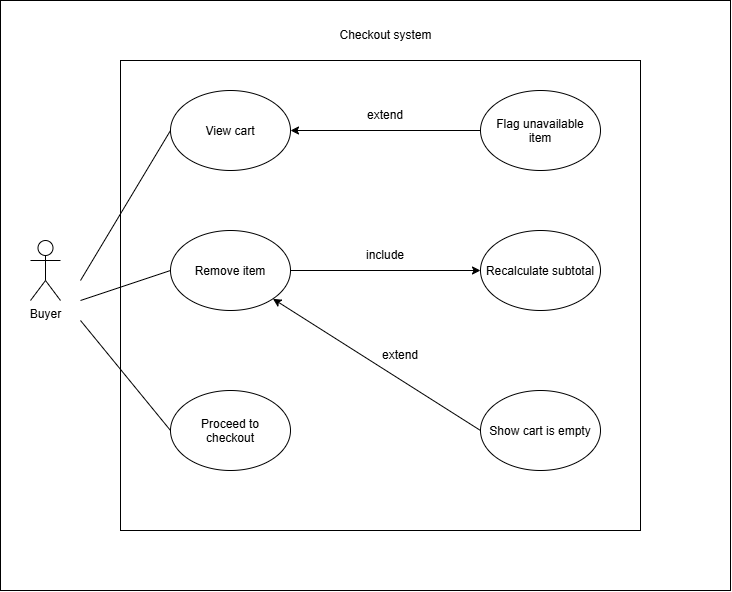

The diagram above was exported from draw.io. Its source (the exported page's mxGraphModel, read from the mxfile embedded in the PNG):
<mxGraphModel dx="815" dy="722" grid="1" gridSize="10" guides="1" tooltips="1" connect="1" arrows="1" fold="1" page="1" pageScale="1" pageWidth="850" pageHeight="1100" math="0" shadow="0">
  <root>
    <mxCell id="0" />
    <mxCell id="1" parent="0" />
    <mxCell id="nm6Tfzyym23Q0gC1BBV3-19" parent="1" style="rounded=0;whiteSpace=wrap;html=1;" value="" vertex="1">
      <mxGeometry height="590" width="730" x="40" y="10" as="geometry" />
    </mxCell>
    <mxCell id="nm6Tfzyym23Q0gC1BBV3-1" parent="1" style="rounded=0;whiteSpace=wrap;html=1;" value="" vertex="1">
      <mxGeometry height="470" width="520" x="160" y="70" as="geometry" />
    </mxCell>
    <mxCell id="nm6Tfzyym23Q0gC1BBV3-2" parent="1" style="shape=umlActor;verticalLabelPosition=bottom;verticalAlign=top;html=1;outlineConnect=0;" value="Buyer" vertex="1">
      <mxGeometry height="60" width="30" x="70" y="250" as="geometry" />
    </mxCell>
    <mxCell id="nm6Tfzyym23Q0gC1BBV3-3" parent="1" style="ellipse;whiteSpace=wrap;html=1;shapeInside=1;" value="View cart" vertex="1">
      <mxGeometry height="80" width="120" x="210" y="100" as="geometry" />
    </mxCell>
    <mxCell id="nm6Tfzyym23Q0gC1BBV3-4" parent="1" style="ellipse;whiteSpace=wrap;html=1;shapeInside=1;" value="Remove item" vertex="1">
      <mxGeometry height="80" width="120" x="210" y="240" as="geometry" />
    </mxCell>
    <mxCell id="nm6Tfzyym23Q0gC1BBV3-5" parent="1" style="ellipse;whiteSpace=wrap;html=1;shapeInside=1;" value="Proceed to checkout" vertex="1">
      <mxGeometry height="80" width="120" x="210" y="400" as="geometry" />
    </mxCell>
    <mxCell id="nm6Tfzyym23Q0gC1BBV3-6" parent="1" style="ellipse;whiteSpace=wrap;html=1;shapeInside=1;" value="Flag unavailable item" vertex="1">
      <mxGeometry height="80" width="120" x="520" y="100" as="geometry" />
    </mxCell>
    <mxCell id="nm6Tfzyym23Q0gC1BBV3-7" parent="1" style="ellipse;whiteSpace=wrap;html=1;shapeInside=1;" value="Recalculate subtotal" vertex="1">
      <mxGeometry height="80" width="120" x="520" y="240" as="geometry" />
    </mxCell>
    <mxCell id="nm6Tfzyym23Q0gC1BBV3-8" parent="1" style="ellipse;whiteSpace=wrap;html=1;shapeInside=1;" value="Show cart is empty" vertex="1">
      <mxGeometry height="80" width="120" x="520" y="400" as="geometry" />
    </mxCell>
    <mxCell id="nm6Tfzyym23Q0gC1BBV3-9" edge="1" parent="1" style="endArrow=none;html=1;rounded=0;entryX=0;entryY=0.5;entryDx=0;entryDy=0;" target="nm6Tfzyym23Q0gC1BBV3-3" value="">
      <mxGeometry height="50" relative="1" width="50" as="geometry">
        <mxPoint x="120" y="290" as="sourcePoint" />
        <mxPoint x="170" y="240" as="targetPoint" />
      </mxGeometry>
    </mxCell>
    <mxCell id="nm6Tfzyym23Q0gC1BBV3-10" edge="1" parent="1" style="endArrow=none;html=1;rounded=0;entryX=0;entryY=0.5;entryDx=0;entryDy=0;" target="nm6Tfzyym23Q0gC1BBV3-4" value="">
      <mxGeometry height="50" relative="1" width="50" as="geometry">
        <mxPoint x="120" y="310" as="sourcePoint" />
        <mxPoint x="450" y="350" as="targetPoint" />
      </mxGeometry>
    </mxCell>
    <mxCell id="nm6Tfzyym23Q0gC1BBV3-11" edge="1" parent="1" style="endArrow=none;html=1;rounded=0;entryX=0;entryY=0.5;entryDx=0;entryDy=0;" target="nm6Tfzyym23Q0gC1BBV3-5" value="">
      <mxGeometry height="50" relative="1" width="50" as="geometry">
        <mxPoint x="120" y="330" as="sourcePoint" />
        <mxPoint x="450" y="350" as="targetPoint" />
      </mxGeometry>
    </mxCell>
    <mxCell id="nm6Tfzyym23Q0gC1BBV3-12" edge="1" parent="1" source="nm6Tfzyym23Q0gC1BBV3-6" style="endArrow=classic;html=1;rounded=0;exitX=0;exitY=0.5;exitDx=0;exitDy=0;entryX=1;entryY=0.5;entryDx=0;entryDy=0;" target="nm6Tfzyym23Q0gC1BBV3-3" value="">
      <mxGeometry height="50" relative="1" width="50" as="geometry">
        <mxPoint x="400" y="400" as="sourcePoint" />
        <mxPoint x="450" y="350" as="targetPoint" />
      </mxGeometry>
    </mxCell>
    <mxCell id="nm6Tfzyym23Q0gC1BBV3-13" edge="1" parent="1" source="nm6Tfzyym23Q0gC1BBV3-4" style="endArrow=classic;html=1;rounded=0;exitX=1;exitY=0.5;exitDx=0;exitDy=0;entryX=0;entryY=0.5;entryDx=0;entryDy=0;" target="nm6Tfzyym23Q0gC1BBV3-7" value="">
      <mxGeometry height="50" relative="1" width="50" as="geometry">
        <mxPoint x="400" y="400" as="sourcePoint" />
        <mxPoint x="450" y="350" as="targetPoint" />
      </mxGeometry>
    </mxCell>
    <mxCell id="nm6Tfzyym23Q0gC1BBV3-14" edge="1" parent="1" source="nm6Tfzyym23Q0gC1BBV3-8" style="endArrow=classic;html=1;rounded=0;exitX=0;exitY=0.5;exitDx=0;exitDy=0;entryX=1;entryY=1;entryDx=0;entryDy=0;" target="nm6Tfzyym23Q0gC1BBV3-4" value="">
      <mxGeometry height="50" relative="1" width="50" as="geometry">
        <mxPoint x="400" y="400" as="sourcePoint" />
        <mxPoint x="450" y="350" as="targetPoint" />
      </mxGeometry>
    </mxCell>
    <mxCell id="nm6Tfzyym23Q0gC1BBV3-15" parent="1" style="text;html=1;whiteSpace=wrap;strokeColor=none;fillColor=none;align=center;verticalAlign=middle;rounded=0;" value="extend" vertex="1">
      <mxGeometry height="30" width="60" x="395" y="110" as="geometry" />
    </mxCell>
    <mxCell id="nm6Tfzyym23Q0gC1BBV3-16" parent="1" style="text;html=1;whiteSpace=wrap;strokeColor=none;fillColor=none;align=center;verticalAlign=middle;rounded=0;" value="include" vertex="1">
      <mxGeometry height="30" width="60" x="395" y="250" as="geometry" />
    </mxCell>
    <mxCell id="nm6Tfzyym23Q0gC1BBV3-17" parent="1" style="text;html=1;whiteSpace=wrap;strokeColor=none;fillColor=none;align=center;verticalAlign=middle;rounded=0;" value="extend" vertex="1">
      <mxGeometry height="30" width="60" x="410" y="350" as="geometry" />
    </mxCell>
    <mxCell id="nm6Tfzyym23Q0gC1BBV3-18" parent="1" style="text;html=1;whiteSpace=wrap;strokeColor=none;fillColor=none;align=center;verticalAlign=middle;rounded=0;" value="Checkout system" vertex="1">
      <mxGeometry height="30" width="105" x="373" y="30" as="geometry" />
    </mxCell>
  </root>
</mxGraphModel>